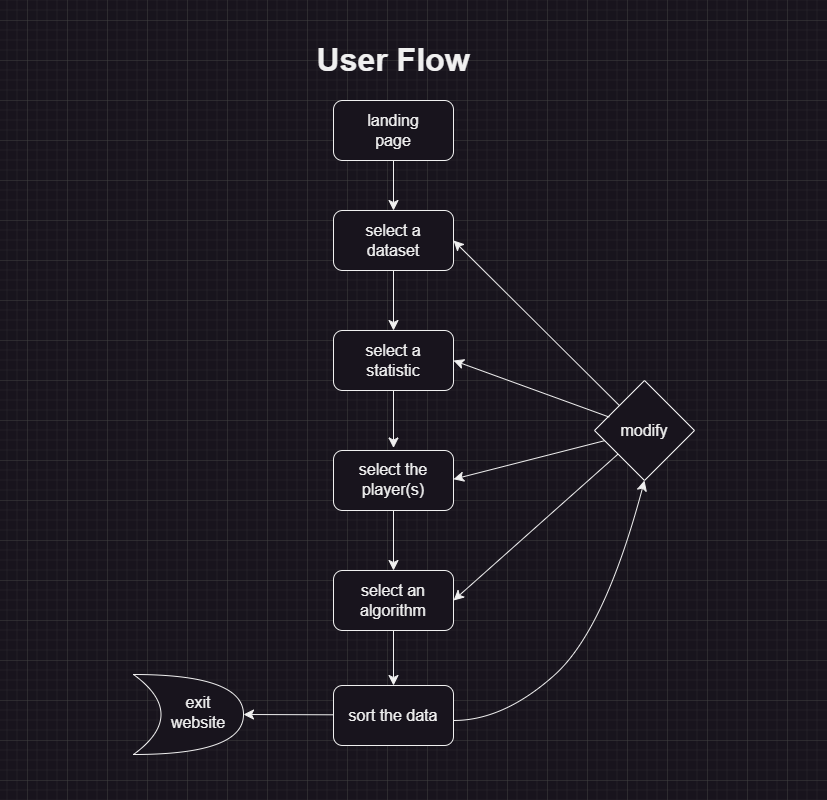

The diagram above was exported from draw.io. Its source (the exported page's mxGraphModel, read from the mxfile embedded in the PNG):
<mxGraphModel dx="1050" dy="719" grid="1" gridSize="10" guides="1" tooltips="1" connect="1" arrows="1" fold="1" page="1" pageScale="1" pageWidth="827" pageHeight="800" background="none" math="0" shadow="0">
  <root>
    <mxCell id="WIyWlLk6GJQsqaUBKTNV-0" />
    <mxCell id="WIyWlLk6GJQsqaUBKTNV-1" parent="WIyWlLk6GJQsqaUBKTNV-0" />
    <mxCell id="EXkezWVpcP3GrgDdagUP-6" style="edgeStyle=none;curved=1;rounded=0;orthogonalLoop=1;jettySize=auto;html=1;entryX=0.5;entryY=0;entryDx=0;entryDy=0;fontSize=12;startSize=8;endSize=8;" parent="WIyWlLk6GJQsqaUBKTNV-1" source="EXkezWVpcP3GrgDdagUP-0" target="EXkezWVpcP3GrgDdagUP-2" edge="1">
      <mxGeometry relative="1" as="geometry" />
    </mxCell>
    <mxCell id="EXkezWVpcP3GrgDdagUP-0" value="" style="rounded=1;whiteSpace=wrap;html=1;" parent="WIyWlLk6GJQsqaUBKTNV-1" vertex="1">
      <mxGeometry x="333" y="210" width="120" height="60" as="geometry" />
    </mxCell>
    <mxCell id="EXkezWVpcP3GrgDdagUP-1" value="select a dataset" style="text;html=1;align=center;verticalAlign=middle;whiteSpace=wrap;rounded=0;fontSize=16;" parent="WIyWlLk6GJQsqaUBKTNV-1" vertex="1">
      <mxGeometry x="363" y="225" width="60" height="30" as="geometry" />
    </mxCell>
    <mxCell id="EXkezWVpcP3GrgDdagUP-8" style="edgeStyle=none;curved=1;rounded=0;orthogonalLoop=1;jettySize=auto;html=1;entryX=0.5;entryY=0;entryDx=0;entryDy=0;fontSize=12;startSize=8;endSize=8;" parent="WIyWlLk6GJQsqaUBKTNV-1" source="EXkezWVpcP3GrgDdagUP-2" target="EXkezWVpcP3GrgDdagUP-7" edge="1">
      <mxGeometry relative="1" as="geometry" />
    </mxCell>
    <mxCell id="EXkezWVpcP3GrgDdagUP-2" value="" style="rounded=1;whiteSpace=wrap;html=1;" parent="WIyWlLk6GJQsqaUBKTNV-1" vertex="1">
      <mxGeometry x="333" y="330" width="120" height="60" as="geometry" />
    </mxCell>
    <mxCell id="EXkezWVpcP3GrgDdagUP-3" value="select a statistic" style="text;html=1;align=center;verticalAlign=middle;whiteSpace=wrap;rounded=0;fontSize=16;" parent="WIyWlLk6GJQsqaUBKTNV-1" vertex="1">
      <mxGeometry x="363" y="345" width="60" height="30" as="geometry" />
    </mxCell>
    <mxCell id="EXkezWVpcP3GrgDdagUP-5" value="" style="rounded=1;whiteSpace=wrap;html=1;" parent="WIyWlLk6GJQsqaUBKTNV-1" vertex="1">
      <mxGeometry x="333" y="450" width="120" height="60" as="geometry" />
    </mxCell>
    <mxCell id="EXkezWVpcP3GrgDdagUP-13" style="edgeStyle=none;curved=1;rounded=0;orthogonalLoop=1;jettySize=auto;html=1;entryX=0.5;entryY=0;entryDx=0;entryDy=0;fontSize=12;startSize=8;endSize=8;" parent="WIyWlLk6GJQsqaUBKTNV-1" source="EXkezWVpcP3GrgDdagUP-7" target="EXkezWVpcP3GrgDdagUP-11" edge="1">
      <mxGeometry relative="1" as="geometry" />
    </mxCell>
    <mxCell id="EXkezWVpcP3GrgDdagUP-7" value="select the player(s)" style="text;html=1;align=center;verticalAlign=middle;whiteSpace=wrap;rounded=0;fontSize=16;" parent="WIyWlLk6GJQsqaUBKTNV-1" vertex="1">
      <mxGeometry x="333" y="447.5" width="120" height="62.5" as="geometry" />
    </mxCell>
    <mxCell id="EXkezWVpcP3GrgDdagUP-11" value="" style="rounded=1;whiteSpace=wrap;html=1;" parent="WIyWlLk6GJQsqaUBKTNV-1" vertex="1">
      <mxGeometry x="333" y="570" width="120" height="60" as="geometry" />
    </mxCell>
    <mxCell id="EXkezWVpcP3GrgDdagUP-16" style="edgeStyle=none;curved=1;rounded=0;orthogonalLoop=1;jettySize=auto;html=1;entryX=0.5;entryY=0;entryDx=0;entryDy=0;fontSize=12;startSize=8;endSize=8;exitX=0.5;exitY=1;exitDx=0;exitDy=0;" parent="WIyWlLk6GJQsqaUBKTNV-1" source="EXkezWVpcP3GrgDdagUP-11" target="EXkezWVpcP3GrgDdagUP-14" edge="1">
      <mxGeometry relative="1" as="geometry" />
    </mxCell>
    <mxCell id="EXkezWVpcP3GrgDdagUP-12" value="select an algorithm" style="text;html=1;align=center;verticalAlign=middle;whiteSpace=wrap;rounded=0;fontSize=16;" parent="WIyWlLk6GJQsqaUBKTNV-1" vertex="1">
      <mxGeometry x="338" y="575" width="110" height="50" as="geometry" />
    </mxCell>
    <mxCell id="EXkezWVpcP3GrgDdagUP-14" value="" style="rounded=1;whiteSpace=wrap;html=1;" parent="WIyWlLk6GJQsqaUBKTNV-1" vertex="1">
      <mxGeometry x="333" y="685" width="120" height="60" as="geometry" />
    </mxCell>
    <mxCell id="EXkezWVpcP3GrgDdagUP-17" value="sort the data" style="text;html=1;align=center;verticalAlign=middle;whiteSpace=wrap;rounded=0;fontSize=16;" parent="WIyWlLk6GJQsqaUBKTNV-1" vertex="1">
      <mxGeometry x="333" y="687" width="120" height="55" as="geometry" />
    </mxCell>
    <mxCell id="EXkezWVpcP3GrgDdagUP-18" value="&lt;h1&gt;User Flow&lt;/h1&gt;" style="text;html=1;align=center;verticalAlign=middle;whiteSpace=wrap;rounded=0;fontSize=16;textShadow=0;labelBorderColor=none;" parent="WIyWlLk6GJQsqaUBKTNV-1" vertex="1">
      <mxGeometry x="278" y="40" width="230" height="40" as="geometry" />
    </mxCell>
    <mxCell id="EXkezWVpcP3GrgDdagUP-36" style="edgeStyle=none;curved=1;rounded=0;orthogonalLoop=1;jettySize=auto;html=1;entryX=1;entryY=0.5;entryDx=0;entryDy=0;fontSize=12;startSize=8;endSize=8;" parent="WIyWlLk6GJQsqaUBKTNV-1" source="EXkezWVpcP3GrgDdagUP-22" target="EXkezWVpcP3GrgDdagUP-11" edge="1">
      <mxGeometry relative="1" as="geometry" />
    </mxCell>
    <mxCell id="ohYMIEPotXj-GpFXhiP2-3" style="edgeStyle=none;curved=1;rounded=0;orthogonalLoop=1;jettySize=auto;html=1;entryX=1;entryY=0.5;entryDx=0;entryDy=0;fontSize=12;startSize=8;endSize=8;" edge="1" parent="WIyWlLk6GJQsqaUBKTNV-1" source="EXkezWVpcP3GrgDdagUP-22" target="EXkezWVpcP3GrgDdagUP-0">
      <mxGeometry relative="1" as="geometry" />
    </mxCell>
    <mxCell id="ohYMIEPotXj-GpFXhiP2-5" style="edgeStyle=none;curved=1;rounded=0;orthogonalLoop=1;jettySize=auto;html=1;entryX=1;entryY=0.5;entryDx=0;entryDy=0;fontSize=12;startSize=8;endSize=8;" edge="1" parent="WIyWlLk6GJQsqaUBKTNV-1" source="EXkezWVpcP3GrgDdagUP-22" target="EXkezWVpcP3GrgDdagUP-7">
      <mxGeometry relative="1" as="geometry" />
    </mxCell>
    <mxCell id="EXkezWVpcP3GrgDdagUP-22" value="" style="rhombus;whiteSpace=wrap;html=1;" parent="WIyWlLk6GJQsqaUBKTNV-1" vertex="1">
      <mxGeometry x="594" y="380" width="100" height="100" as="geometry" />
    </mxCell>
    <mxCell id="ohYMIEPotXj-GpFXhiP2-4" style="edgeStyle=none;curved=1;rounded=0;orthogonalLoop=1;jettySize=auto;html=1;entryX=1;entryY=0.5;entryDx=0;entryDy=0;fontSize=12;startSize=8;endSize=8;exitX=0.148;exitY=0.366;exitDx=0;exitDy=0;exitPerimeter=0;" edge="1" parent="WIyWlLk6GJQsqaUBKTNV-1" source="EXkezWVpcP3GrgDdagUP-22" target="EXkezWVpcP3GrgDdagUP-2">
      <mxGeometry relative="1" as="geometry" />
    </mxCell>
    <mxCell id="EXkezWVpcP3GrgDdagUP-23" value="modify" style="text;html=1;align=center;verticalAlign=middle;whiteSpace=wrap;rounded=0;fontSize=16;" parent="WIyWlLk6GJQsqaUBKTNV-1" vertex="1">
      <mxGeometry x="614" y="415" width="60" height="30" as="geometry" />
    </mxCell>
    <mxCell id="EXkezWVpcP3GrgDdagUP-33" value="" style="curved=1;endArrow=classic;html=1;rounded=0;fontSize=12;startSize=8;endSize=8;entryX=0.5;entryY=1;entryDx=0;entryDy=0;" parent="WIyWlLk6GJQsqaUBKTNV-1" edge="1" target="EXkezWVpcP3GrgDdagUP-22">
      <mxGeometry width="50" height="50" relative="1" as="geometry">
        <mxPoint x="453" y="720" as="sourcePoint" />
        <mxPoint x="633" y="550" as="targetPoint" />
        <Array as="points">
          <mxPoint x="503" y="720" />
          <mxPoint x="604" y="630" />
        </Array>
      </mxGeometry>
    </mxCell>
    <mxCell id="EXkezWVpcP3GrgDdagUP-37" value="" style="shape=xor;whiteSpace=wrap;html=1;" parent="WIyWlLk6GJQsqaUBKTNV-1" vertex="1">
      <mxGeometry x="133" y="674" width="110" height="80" as="geometry" />
    </mxCell>
    <mxCell id="EXkezWVpcP3GrgDdagUP-38" style="edgeStyle=none;curved=1;rounded=0;orthogonalLoop=1;jettySize=auto;html=1;entryX=1;entryY=0.5;entryDx=0;entryDy=0;entryPerimeter=0;fontSize=12;startSize=8;endSize=8;" parent="WIyWlLk6GJQsqaUBKTNV-1" source="EXkezWVpcP3GrgDdagUP-17" target="EXkezWVpcP3GrgDdagUP-37" edge="1">
      <mxGeometry relative="1" as="geometry" />
    </mxCell>
    <mxCell id="EXkezWVpcP3GrgDdagUP-39" value="exit website" style="text;html=1;align=center;verticalAlign=middle;whiteSpace=wrap;rounded=0;fontSize=16;" parent="WIyWlLk6GJQsqaUBKTNV-1" vertex="1">
      <mxGeometry x="163" y="685" width="70" height="53" as="geometry" />
    </mxCell>
    <mxCell id="ohYMIEPotXj-GpFXhiP2-2" style="edgeStyle=none;curved=1;rounded=0;orthogonalLoop=1;jettySize=auto;html=1;entryX=0.5;entryY=0;entryDx=0;entryDy=0;fontSize=12;startSize=8;endSize=8;" edge="1" parent="WIyWlLk6GJQsqaUBKTNV-1" source="ohYMIEPotXj-GpFXhiP2-0" target="EXkezWVpcP3GrgDdagUP-0">
      <mxGeometry relative="1" as="geometry" />
    </mxCell>
    <mxCell id="ohYMIEPotXj-GpFXhiP2-0" value="" style="rounded=1;whiteSpace=wrap;html=1;" vertex="1" parent="WIyWlLk6GJQsqaUBKTNV-1">
      <mxGeometry x="333" y="100" width="120" height="60" as="geometry" />
    </mxCell>
    <mxCell id="ohYMIEPotXj-GpFXhiP2-1" value="landing page" style="text;html=1;align=center;verticalAlign=middle;whiteSpace=wrap;rounded=0;fontSize=16;" vertex="1" parent="WIyWlLk6GJQsqaUBKTNV-1">
      <mxGeometry x="363" y="115" width="60" height="30" as="geometry" />
    </mxCell>
  </root>
</mxGraphModel>